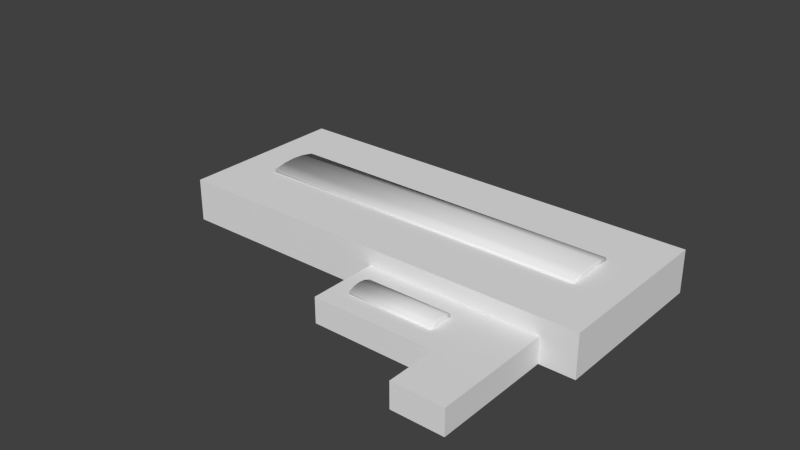 # Source: ebsw_building_ref_003.blend  (saved by Blender 2.79.7; exported with 4.5.12 LTS)
import bpy
from mathutils import Matrix  # noqa: F401  (used for matrix-valued properties, if any)

bpy.ops.wm.read_factory_settings(use_empty=True)
scene = bpy.context.scene
scene.name = 'Scene'

# ---- collections
col_collection_1 = bpy.data.collections.new('Collection 1'); scene.collection.children.link(col_collection_1)
col_collection_11 = bpy.data.collections.new('Collection 11'); scene.collection.children.link(col_collection_11)
col_collection_11.hide_render = True
col_collection_11.hide_viewport = True

# ---- materials (node trees are filled in below, after node groups)
mat_material = bpy.data.materials.new('Material')
mat_material.alpha_threshold = 0.0
mat_material.use_transparent_shadow = False
mat_material.preview_render_type = 'FLAT'
mat_material.roughness = 0.5
mat_material.specular_intensity = 0.0
mat_material.line_color = (0.0, 0.0, 0.0, 1.0)
mat_littleroofs = bpy.data.materials.new('LittleRoofs')
mat_littleroofs.alpha_threshold = 0.0
mat_littleroofs.use_transparent_shadow = False
mat_littleroofs.diffuse_color = (0.1025, 0.1025, 0.1025, 1.0)
mat_littleroofs.roughness = 0.5
mat_littleroofs.line_color = (0.0, 0.0, 0.0, 1.0)
mat_bigroof = bpy.data.materials.new('BigRoof')
mat_bigroof.alpha_threshold = 0.0
mat_bigroof.use_transparent_shadow = False
mat_bigroof.preview_render_type = 'FLAT'
mat_bigroof.diffuse_color = (0.04955, 0.04955, 0.04955, 1.0)
mat_bigroof.roughness = 0.5
mat_bigroof.line_color = (0.0, 0.0, 0.0, 1.0)
mat_garagedoors = bpy.data.materials.new('GarageDoors')
mat_garagedoors.alpha_threshold = 0.0
mat_garagedoors.use_transparent_shadow = False
mat_garagedoors.preview_render_type = 'FLAT'
mat_garagedoors.roughness = 0.5
mat_garagedoors.line_color = (0.0, 0.0, 0.0, 1.0)
mat_walls = bpy.data.materials.new('Walls')
mat_walls.alpha_threshold = 0.0
mat_walls.use_transparent_shadow = False
mat_walls.preview_render_type = 'FLAT'
mat_walls.roughness = 0.5
mat_walls.line_color = (0.0, 0.0, 0.0, 1.0)
mat_roofwindow = bpy.data.materials.new('RoofWindow')
mat_roofwindow.alpha_threshold = 0.0
mat_roofwindow.use_transparent_shadow = False
mat_roofwindow.preview_render_type = 'FLAT'
mat_roofwindow.diffuse_color = (0.1065, 0.1065, 0.1065, 1.0)
mat_roofwindow.roughness = 0.5
mat_roofwindow.line_color = (0.0, 0.0, 0.0, 1.0)

# ---- material node trees

# ---- world
world_world = bpy.data.worlds.new('World'); scene.world = world_world
world_world.color = (0.05088, 0.05088, 0.05088)
world_world.use_sun_shadow = False
world_world.sun_shadow_jitter_overblur = 0.0
world_world.cycles.sampling_method = 'NONE'
world_world.cycles.sample_map_resolution = 256

# ---- meshes
me_cube_001 = bpy.data.meshes.new('Cube.001')
me_cube_001.from_pydata([(12.7, -12.5, 2.0), (12.7, -15.5, 2.0), (2.704, -15.5, 2.0), (2.704, -12.5, 2.0), (12.7, -12.5, 2.3), (12.7, -15.5, 2.3), (2.704, -15.5, 2.3), (2.704, -12.5, 2.3), (12.7, -13.25, 2.0), (12.7, -14.0, 2.0), (12.7, -14.75, 2.0), (2.704, -14.75, 2.0), (2.704, -14.0, 2.0), (2.704, -13.25, 2.0), (12.7, -13.25, 2.6), (12.7, -14.0, 2.7), (12.7, -14.75, 2.6), (2.704, -14.75, 2.6), (2.704, -14.0, 2.7), (2.704, -13.25, 2.6), (20.0, 3.0, 4.0), (20.0, -3.0, 4.0), (-20.0, -3.0, 4.0), (-20.0, 3.0, 4.0), (20.0, 3.0, 4.3), (20.0, -3.0, 4.3), (-20.0, -3.0, 4.3), (-20.0, 3.0, 4.3), (20.0, 1.5, 4.0), (20.0, 2.384e-07, 4.0), (20.0, -1.5, 4.0), (-20.0, -1.5, 4.0), (-20.0, 7.153e-07, 4.0), (-20.0, 1.5, 4.0), (20.0, 1.5, 4.6), (20.0, -1.669e-06, 4.7), (20.0, -1.5, 4.6), (-20.0, -1.5, 4.6), (-20.0, 4.768e-07, 4.7), (-20.0, 1.5, 4.6), (0.4834, -10.0, -1.0), (14.98, -18.0, -1.0), (0.4834, -18.0, -1.0), (14.98, -10.0, 2.0), (14.98, -18.0, 2.0), (0.4834, -18.0, 2.0), (20.98, -10.0, -1.0), (20.98, -10.0, 2.0), (20.98, -18.0, -1.0), (20.98, -18.0, 2.0), (14.98, -24.0, 2.0), (20.98, -24.0, 2.0), (20.98, -24.0, -1.0), (14.98, -24.0, -1.0), (-25.0, -10.0, 4.0), (-25.0, -10.0, -1.0), (-25.0, 10.0, -1.0), (25.0, 10.0, -1.0), (25.0, -10.0, -1.0), (25.0, 10.0, 4.0), (25.0, -10.0, 4.0), (-25.0, 10.0, 4.0), (25.0, -10.0, 2.0), (25.0, 10.0, 2.0), (-25.0, -10.0, 2.0), (-25.0, 10.0, 2.0), (20.98, 10.0, 4.0), (20.98, -10.0, 4.0), (20.98, 10.0, -1.0), (20.98, 10.0, 2.0), (0.4834, 10.0, 4.0), (0.4834, -10.0, 4.0), (0.4834, 10.0, -1.0), (0.4834, -10.0, 2.0), (0.4834, 10.0, 2.0), (14.98, 10.0, 4.0), (14.98, -10.0, 4.0), (14.98, 10.0, -1.0), (14.98, 10.0, 2.0)], [], [(1, 5, 6, 2), (4, 0, 3, 7), (7, 19, 14, 4), (19, 18, 15, 14), (18, 17, 16, 15), (17, 6, 5, 16), (8, 0, 4, 14), (14, 15, 9, 8), (15, 16, 10, 9), (16, 5, 1, 10), (6, 17, 11, 2), (17, 18, 12, 11), (18, 19, 13, 12), (19, 7, 3, 13), (21, 25, 26, 22), (24, 20, 23, 27), (27, 39, 34, 24), (39, 38, 35, 34), (38, 37, 36, 35), (37, 26, 25, 36), (28, 20, 24, 34), (34, 35, 29, 28), (35, 36, 30, 29), (36, 25, 21, 30), (26, 37, 31, 22), (37, 38, 32, 31), (38, 39, 33, 32), (39, 27, 23, 33), (73, 40, 42, 45), (41, 44, 45, 42), (46, 47, 49, 48), (48, 49, 51, 52), (44, 41, 53, 50), (50, 53, 52, 51), (45, 44, 43, 73), (44, 50, 51, 49), (43, 44, 49, 47), (55, 64, 65, 56), (64, 54, 61, 65), (57, 63, 62, 58), (63, 59, 60, 62), (67, 60, 59, 66), (47, 62, 60, 67), (46, 58, 62, 47), (63, 69, 66, 59), (57, 68, 69, 63), (54, 71, 70, 61), (64, 73, 71, 54), (55, 40, 73, 64), (74, 65, 61, 70), (72, 56, 65, 74), (71, 76, 75, 70), (76, 67, 66, 75), (73, 43, 76, 71), (43, 47, 67, 76), (69, 78, 75, 66), (78, 74, 70, 75), (68, 77, 78, 69), (77, 72, 74, 78)])
me_cube_001.polygons.foreach_set('use_smooth', [1, 1, 1, 1, 1, 1, 1, 1, 1, 1, 1, 1, 1, 1, 1, 1, 1, 1, 1, 1, 1, 1, 1, 1, 1, 1, 1, 1, 0, 0, 0, 0, 0, 0, 0, 0, 0, 0, 0, 0, 0, 0, 0, 0, 0, 0, 0, 0, 0, 0, 0, 0, 0, 0, 0, 0, 0, 0, 0])
_uv = me_cube_001.uv_layers.new(name='UVMap')
_uv.uv.foreach_set('vector', [0.5043, 0.9061, 0.5043, 0.9061, 0.4076, 0.9061, 0.4076, 0.9061, 0.5043, 0.9641, 0.5043, 0.9641, 0.4076, 0.9641, 0.4076, 0.9641, 0.4076, 0.9641, 0.4076, 0.9496, 0.5043, 0.9496, 0.5043, 0.9641, 0.4076, 0.9496, 0.4076, 0.9351, 0.5043, 0.9351, 0.5043, 0.9496, 0.4076, 0.9351, 0.4076, 0.9206, 0.5043, 0.9206, 0.5043, 0.9351, 0.4076, 0.9206, 0.4076, 0.9061, 0.5043, 0.9061, 0.5043, 0.9206, 0.5043, 0.9496, 0.5043, 0.9641, 0.5043, 0.9641, 0.5043, 0.9496, 0.5043, 0.9496, 0.5043, 0.9351, 0.5043, 0.9351, 0.5043, 0.9496, 0.5043, 0.9351, 0.5043, 0.9206, 0.5043, 0.9206, 0.5043, 0.9351, 0.5043, 0.9206, 0.5043, 0.9061, 0.5043, 0.9061, 0.5043, 0.9206, 0.4076, 0.9061, 0.4076, 0.9206, 0.4076, 0.9206, 0.4076, 0.9061, 0.4076, 0.9206, 0.4076, 0.9351, 0.4076, 0.9351, 0.4076, 0.9206, 0.4076, 0.9351, 0.4076, 0.9496, 0.4076, 0.9496, 0.4076, 0.9351, 0.4076, 0.9496, 0.4076, 0.9641, 0.4076, 0.9641, 0.4076, 0.9496, 0.3953, 0.8606, 0.3953, 0.8606, 0.008545, 0.8606, 0.008545, 0.8606, 0.3953, 0.9766, 0.3953, 0.9766, 0.008545, 0.9766, 0.008545, 0.9766, 0.008545, 0.9766, 0.008545, 0.9476, 0.3953, 0.9476, 0.3953, 0.9766, 0.008545, 0.9476, 0.008545, 0.9186, 0.3953, 0.9186, 0.3953, 0.9476, 0.008545, 0.9186, 0.008545, 0.8896, 0.3953, 0.8896, 0.3953, 0.9186, 0.008545, 0.8896, 0.008545, 0.8606, 0.3953, 0.8606, 0.3953, 0.8896, 0.3953, 0.9476, 0.3953, 0.9766, 0.3953, 0.9766, 0.3953, 0.9476, 0.3953, 0.9476, 0.3953, 0.9186, 0.3953, 0.9186, 0.3953, 0.9476, 0.3953, 0.9186, 0.3953, 0.8896, 0.3953, 0.8896, 0.3953, 0.9186, 0.3953, 0.8896, 0.3953, 0.8606, 0.3953, 0.8606, 0.3953, 0.8896, 0.008545, 0.8606, 0.008545, 0.8896, 0.008545, 0.8896, 0.008545, 0.8606, 0.008545, 0.8896, 0.008545, 0.9186, 0.008545, 0.9186, 0.008545, 0.8896, 0.008545, 0.9186, 0.008545, 0.9476, 0.008545, 0.9476, 0.008545, 0.9186, 0.008545, 0.9476, 0.008545, 0.9766, 0.008545, 0.9766, 0.008545, 0.9476, 0.9075, 0.6439, 0.9675, 0.6439, 0.9675, 0.9638, 0.9075, 0.9638, 0.3002, 0.25, 0.3002, 0.3699, 0.01024, 0.3699, 0.01024, 0.25, 0.82, 0.25, 0.82, 0.3699, 0.66, 0.3699, 0.66, 0.25, 0.66, 0.25, 0.66, 0.3699, 0.5401, 0.3699, 0.5401, 0.25, 0.3002, 0.3699, 0.3002, 0.25, 0.4201, 0.25, 0.4201, 0.3699, 0.4201, 0.3699, 0.4201, 0.25, 0.5401, 0.25, 0.5401, 0.3699, 0.9126, 0.02368, 0.9127, 0.2624, 0.9785, 0.2623, 0.9785, 0.02357, 0.9127, 0.2624, 0.8633, 0.2625, 0.8634, 0.3613, 0.9128, 0.3612, 0.9785, 0.2623, 0.9127, 0.2624, 0.9128, 0.3612, 0.9785, 0.3611, 0.4061, 0.6124, 0.4061, 0.7324, 0.008545, 0.7324, 0.008545, 0.6124, 0.4061, 0.7324, 0.4061, 0.8373, 0.008545, 0.8373, 0.008545, 0.7324, 0.4061, 0.6124, 0.4061, 0.731, 0.008545, 0.731, 0.008545, 0.6124, 0.4061, 0.731, 0.4061, 0.8346, 0.008545, 0.8346, 0.008545, 0.731, 0.8452, 0.5188, 0.882, 0.5188, 0.882, 0.8856, 0.8452, 0.8856, 0.905, 0.4889, 0.9873, 0.4889, 0.9873, 0.3891, 0.905, 0.3891, 0.905, 0.591, 0.9873, 0.591, 0.9873, 0.4889, 0.905, 0.4889, 0.01025, 0.1463, 0.09235, 0.1463, 0.09235, 0.2281, 0.01024, 0.2281, 0.01027, 0.02368, 0.09235, 0.02368, 0.09235, 0.1463, 0.01025, 0.1463, 0.4236, 0.5188, 0.6572, 0.5188, 0.6572, 0.8856, 0.4236, 0.8856, 0.01024, 0.4889, 0.3924, 0.4889, 0.3924, 0.3891, 0.01024, 0.3891, 0.01024, 0.591, 0.3924, 0.591, 0.3924, 0.4889, 0.01024, 0.4889, 0.513, 0.1463, 0.8973, 0.1463, 0.8973, 0.2281, 0.513, 0.2281, 0.513, 0.02368, 0.8973, 0.02368, 0.8973, 0.1463, 0.513, 0.1463, 0.6572, 0.5188, 0.7902, 0.5188, 0.7902, 0.8856, 0.6572, 0.8856, 0.7902, 0.5188, 0.8452, 0.5188, 0.8452, 0.8856, 0.7902, 0.8856, 0.3924, 0.4889, 0.7552, 0.4889, 0.7552, 0.3891, 0.3924, 0.3891, 0.7552, 0.4889, 0.905, 0.4889, 0.905, 0.3891, 0.7552, 0.3891, 0.09235, 0.1463, 0.215, 0.146, 0.215, 0.2281, 0.09235, 0.2281, 0.215, 0.146, 0.513, 0.1463, 0.513, 0.2281, 0.215, 0.2281, 0.09235, 0.02368, 0.215, 0.02391, 0.215, 0.146, 0.09235, 0.1463, 0.215, 0.02391, 0.513, 0.02368, 0.513, 0.1463, 0.215, 0.146])
me_cube_001.materials.append(mat_material)
me_cube_001.use_remesh_preserve_volume = False
me_cube_001.use_remesh_preserve_attributes = False
me_cube_001.use_mirror_vertex_groups = False
me_cube_001.update()
me_cube_011 = bpy.data.meshes.new('Cube.011')
me_cube_011.from_pydata([(-6.945, 3.695, 1.7), (-6.945, -3.695, 1.7), (6.945, -3.695, 1.7), (6.945, 3.695, 1.7), (12.95, -9.702, 1.7), (7.553, -9.702, 1.7), (12.95, -3.97, 1.7), (12.95, 3.673, 1.7), (7.553, 3.673, 1.7), (7.553, -3.97, 1.7)], [], [(3, 0, 1, 2), (6, 9, 5, 4), (8, 9, 6, 7)])
me_cube_011.materials.append(mat_littleroofs)
me_cube_011.use_remesh_preserve_volume = False
me_cube_011.use_remesh_preserve_attributes = False
me_cube_011.use_mirror_vertex_groups = False
me_cube_011.update()
me_cube_010 = bpy.data.meshes.new('Cube.010')
me_cube_010.from_pydata([(-24.7, 9.702, 3.7), (-24.7, -9.702, 3.7), (24.7, -9.702, 3.7), (24.7, 9.702, 3.7)], [], [(3, 0, 1, 2)])
me_cube_010.materials.append(mat_bigroof)
me_cube_010.use_remesh_preserve_volume = False
me_cube_010.use_remesh_preserve_attributes = False
me_cube_010.use_mirror_vertex_groups = False
me_cube_010.update()
me_cube_009 = bpy.data.meshes.new('Cube.009')
me_cube_009.from_pydata([(7.258, 23.7, -1.0), (7.258, 23.7, 1.998), (2.26, 23.7, -1.0), (2.26, 23.7, 1.998), (0.7599, 23.7, 1.998), (0.7599, 23.7, -1.0), (-4.243, 23.7, 1.998), (-4.243, 23.7, -1.0), (-6.95, 2.0, -1.0), (-6.95, -2.0, -1.0), (-6.95, -2.0, 1.25), (-6.95, 2.0, 1.25), (-32.43, 17.33, -1.0), (-32.43, 10.67, -1.0), (-32.43, 17.33, 3.0), (-32.43, 10.67, 3.0)], [], [(0, 2, 3, 1), (5, 7, 6, 4), (11, 8, 9, 10), (14, 12, 13, 15)])
_uv = me_cube_009.uv_layers.new(name='UVMap')
_uv.uv.foreach_set('vector', [0.04645, 0.03195, 0.9285, 0.007221, 0.9442, 0.9995, 0.0621, 1.024, 0.04645, 0.03195, 0.9285, 0.007221, 0.9442, 0.9995, 0.0621, 1.024, 0.0621, 1.024, 0.04645, 0.03195, 0.9285, 0.007221, 0.9442, 0.9995, 0.06325, 1.577, 0.05485, -0.001225, 0.9339, -0.04307, 0.9423, 1.535])
me_cube_009.materials.append(mat_garagedoors)
me_cube_009.use_remesh_preserve_volume = False
me_cube_009.use_remesh_preserve_attributes = False
me_cube_009.use_mirror_vertex_groups = False
me_cube_009.update()
me_cube_007 = bpy.data.meshes.new('Cube.007')
me_cube_007.from_pydata([(-25.0, 10.0, 4.0), (-25.0, -10.0, 4.0), (-25.0, 10.0, -1.0), (-25.0, -10.0, -1.0), (-25.0, 3.333, 4.0), (-25.0, -3.333, 4.0), (-25.0, 3.333, -1.0), (-25.0, -3.333, -1.0), (-25.0, 10.0, 3.0), (-25.0, -10.0, 3.0), (-25.0, 3.333, 3.0), (-25.0, -3.333, 3.0), (-24.7, -3.333, 3.0), (-24.7, 3.333, 3.0), (-24.7, -3.333, -1.0), (-24.7, 3.333, -1.0), (25.0, 10.0, -1.0), (25.0, -10.0, -1.0), (-25.0, -10.0, -1.0), (-25.0, 10.0, -1.0), (25.0, 10.0, 4.0), (25.0, -10.0, 4.0), (-25.0, -10.0, 4.0), (-25.0, 10.0, 4.0), (24.7, 9.702, 4.0), (-24.7, 9.702, 4.0), (-24.7, -9.702, 4.0), (24.7, -9.702, 4.0), (24.7, 9.702, 3.7), (24.7, -9.702, 3.7), (-24.7, -9.702, 3.7), (-24.7, 9.702, 3.7), (0.4834, -10.0, 2.0), (0.4834, -18.0, 2.0), (0.4834, -10.0, -1.0), (0.4834, -18.0, -1.0), (0.4834, -12.0, 2.0), (0.4834, -16.0, 2.0), (0.4834, -12.0, -1.0), (0.4834, -16.0, -1.0), (0.4834, -10.0, 1.25), (0.4834, -18.0, 1.25), (0.4834, -12.0, 1.25), (0.4834, -16.0, 1.25), (0.7834, -12.0, 1.25), (0.7834, -16.0, 1.25), (0.7834, -16.0, -1.0), (0.7834, -12.0, -1.0), (14.98, -18.0, -1.0), (0.4834, -18.0, -1.0), (14.98, -10.0, 2.0), (14.98, -18.0, 2.0), (0.4834, -18.0, 2.0), (0.4834, -10.0, 2.0), (20.98, -10.0, -1.0), (20.98, -10.0, 2.0), (20.98, -18.0, -1.0), (20.98, -18.0, 2.0), (14.98, -24.0, 2.0), (20.98, -24.0, 2.0), (20.98, -24.0, -1.0), (14.98, -24.0, -1.0), (20.68, -17.97, 2.0), (20.68, -23.7, 2.0), (15.29, -23.7, 2.0), (15.29, -17.97, 2.0), (20.68, -10.33, 2.0), (15.29, -10.33, 2.0), (15.29, -17.97, 1.7), (15.29, -10.33, 1.7), (20.68, -10.33, 1.7), (20.68, -17.97, 1.7), (15.29, -23.7, 1.7), (20.68, -23.7, 1.7), (14.68, -10.3, 2.0), (0.7882, -10.3, 2.0), (0.7882, -17.7, 2.0), (14.68, -17.7, 2.0), (14.68, -10.3, 1.7), (14.68, -17.7, 1.7), (0.7882, -17.7, 1.7), (0.7882, -10.3, 1.7), (25.0, -10.0, 1.998), (25.0, 10.0, 1.998), (-25.0, -10.0, 1.998), (-25.0, 10.0, 1.998), (14.99, 10.0, -1.0), (9.994, 10.0, -1.0), (14.99, 10.0, 4.0), (9.994, 10.0, 4.0), (14.96, 9.702, 4.0), (10.02, 9.702, 4.0), (14.96, 9.702, 3.7), (10.02, 9.702, 3.7), (14.99, 10.0, 1.998), (9.994, 10.0, 1.998), (8.493, 10.0, -1.0), (3.491, 10.0, -1.0), (8.493, 10.0, 4.0), (3.491, 10.0, 4.0), (8.545, 9.702, 4.0), (3.582, 9.702, 4.0), (8.545, 9.702, 3.7), (3.582, 9.702, 3.7), (8.493, 10.0, 1.998), (3.491, 10.0, 1.998), (3.491, 9.7, -1.0), (3.491, 9.7, 1.998), (8.493, 9.7, -1.0), (8.493, 9.7, 1.998), (9.994, 9.7, 1.998), (9.994, 9.7, -1.0), (14.99, 9.7, 1.998), (14.99, 9.7, -1.0)], [], [(6, 10, 8, 2), (0, 8, 10, 4), (11, 5, 4, 10), (3, 9, 11, 7), (9, 1, 5, 11), (11, 10, 13, 12), (7, 11, 12, 14), (10, 6, 15, 13), (23, 22, 26, 25), (22, 21, 27, 26), (21, 20, 24, 27), (27, 24, 28, 29), (26, 27, 29, 30), (25, 26, 30, 31), (38, 42, 40, 34), (32, 40, 42, 36), (43, 37, 36, 42), (35, 41, 43, 39), (41, 33, 37, 43), (43, 42, 44, 45), (39, 43, 45, 46), (42, 38, 47, 44), (48, 51, 52, 49), (54, 55, 57, 56), (56, 57, 59, 60), (51, 48, 61, 58), (58, 61, 60, 59), (59, 57, 62, 63), (58, 59, 63, 64), (51, 58, 64, 65), (57, 55, 66, 62), (55, 50, 67, 66), (50, 51, 65, 67), (67, 65, 68, 69), (66, 67, 69, 70), (62, 66, 70, 71), (65, 64, 72, 68), (64, 63, 73, 72), (63, 62, 71, 73), (50, 53, 75, 74), (53, 52, 76, 75), (52, 51, 77, 76), (51, 50, 74, 77), (77, 74, 78, 79), (76, 77, 79, 80), (75, 76, 80, 81), (74, 75, 81, 78), (16, 83, 82, 17), (83, 20, 21, 82), (17, 82, 84, 18), (82, 21, 22, 84), (20, 88, 90, 24), (88, 89, 91, 90), (24, 90, 92, 28), (90, 91, 93, 92), (83, 94, 88, 20), (94, 95, 89, 88), (16, 86, 94, 83), (89, 98, 100, 91), (98, 99, 101, 100), (99, 23, 25, 101), (91, 100, 102, 93), (100, 101, 103, 102), (101, 25, 31, 103), (95, 104, 98, 89), (104, 105, 99, 98), (105, 85, 23, 99), (87, 96, 104, 95), (97, 19, 85, 105), (97, 105, 107, 106), (104, 96, 108, 109), (105, 104, 109, 107), (87, 95, 110, 111), (94, 86, 113, 112), (95, 94, 112, 110)])
me_cube_007.materials.append(mat_walls)
me_cube_007.use_remesh_preserve_volume = False
me_cube_007.use_remesh_preserve_attributes = False
me_cube_007.use_mirror_vertex_groups = False
me_cube_007.update()
me_cube_006 = bpy.data.meshes.new('Cube.006')
me_cube_006.from_pydata([(20.0, 3.0, -1.0), (20.0, -3.0, -1.0), (-20.0, -3.0, -1.0), (-20.0, 3.0, -1.0), (20.0, 3.0, -0.7), (20.0, -3.0, -0.7), (-20.0, -3.0, -0.7), (-20.0, 3.0, -0.7), (20.0, 1.5, -1.0), (20.0, 2.384e-07, -1.0), (20.0, -1.5, -1.0), (-20.0, -1.5, -1.0), (-20.0, 7.153e-07, -1.0), (-20.0, 1.5, -1.0), (20.0, 1.5, -0.4), (20.0, -1.669e-06, -0.3), (20.0, -1.5, -0.4), (-20.0, -1.5, -0.4), (-20.0, 4.768e-07, -0.3), (-20.0, 1.5, -0.4)], [], [(1, 5, 6, 2), (4, 0, 3, 7), (7, 19, 14, 4), (19, 18, 15, 14), (18, 17, 16, 15), (17, 6, 5, 16), (8, 0, 4, 14), (14, 15, 9, 8), (15, 16, 10, 9), (16, 5, 1, 10), (6, 17, 11, 2), (17, 18, 12, 11), (18, 19, 13, 12), (19, 7, 3, 13)])
me_cube_006.polygons.foreach_set('use_smooth', [True] * 14)
me_cube_006.materials.append(mat_roofwindow)
me_cube_006.use_remesh_preserve_volume = False
me_cube_006.use_remesh_preserve_attributes = False
me_cube_006.use_mirror_vertex_groups = False
me_cube_006.update()
me_cube_000 = bpy.data.meshes.new('Cube.000')
me_cube_000.from_pydata([(5.0, 1.5, -1.0), (5.0, -1.5, -1.0), (-5.0, -1.5, -1.0), (-5.0, 1.5, -1.0), (5.0, 1.5, -0.7), (5.0, -1.5, -0.7), (-5.0, -1.5, -0.7), (-5.0, 1.5, -0.7), (5.0, 0.75, -1.0), (5.0, 1.192e-07, -1.0), (5.0, -0.75, -1.0), (-5.0, -0.75, -1.0), (-5.0, 3.576e-07, -1.0), (-5.0, 0.75, -1.0), (5.0, 0.75, -0.4), (5.0, -8.345e-07, -0.3), (5.0, -0.75, -0.4), (-5.0, -0.75, -0.4), (-5.0, 2.384e-07, -0.3), (-5.0, 0.75, -0.4)], [], [(1, 5, 6, 2), (4, 0, 3, 7), (7, 19, 14, 4), (19, 18, 15, 14), (18, 17, 16, 15), (17, 6, 5, 16), (8, 0, 4, 14), (14, 15, 9, 8), (15, 16, 10, 9), (16, 5, 1, 10), (6, 17, 11, 2), (17, 18, 12, 11), (18, 19, 13, 12), (19, 7, 3, 13)])
me_cube_000.polygons.foreach_set('use_smooth', [True] * 14)
me_cube_000.materials.append(mat_roofwindow)
me_cube_000.use_remesh_preserve_volume = False
me_cube_000.use_remesh_preserve_attributes = False
me_cube_000.use_mirror_vertex_groups = False
me_cube_000.update()

# ---- objects
ob_cube = bpy.data.objects.new('Cube', me_cube_001)
ob_cube_008 = bpy.data.objects.new('Cube.008', me_cube_011)
ob_cube_003 = bpy.data.objects.new('Cube.003', me_cube_010)
ob_garagedoors = bpy.data.objects.new('GarageDoors', me_cube_009)
ob_walls = bpy.data.objects.new('Walls', me_cube_007)
ob_cube_006 = bpy.data.objects.new('Cube.006', me_cube_006)
ob_cube_004 = bpy.data.objects.new('Cube.004', me_cube_000)

# ---- transforms, parenting, visibility, modifiers, constraints
ob_cube.location = (0.0, 0.0, 1.0)
ob_cube.lineart.crease_threshold = 0.0
ob_cube_008.location = (7.733, -14.0, 1.0)
ob_cube_008.lineart.crease_threshold = 0.0
ob_cube_003.location = (0.0, 0.0, 1.0)
ob_cube_003.lineart.crease_threshold = 0.0
ob_garagedoors.location = (7.733, -14.0, 1.0)
ob_garagedoors.lineart.crease_threshold = 0.0
ob_walls.location = (0.0, 0.0, 1.0)
ob_walls.lineart.crease_threshold = 0.0
ob_cube_006.location = (0.0, 0.0, 5.7)
ob_cube_006.lineart.crease_threshold = 0.0
_m = ob_cube_006.modifiers.new('EdgeSplit', 'EDGE_SPLIT')
ob_cube_004.location = (7.704, -14.0, 3.7)
ob_cube_004.lineart.crease_threshold = 0.0
_m = ob_cube_004.modifiers.new('EdgeSplit', 'EDGE_SPLIT')

# ---- collection membership
col_collection_1.objects.link(ob_cube)
col_collection_11.objects.link(ob_cube_008)
col_collection_11.objects.link(ob_cube_003)
col_collection_11.objects.link(ob_garagedoors)
col_collection_11.objects.link(ob_walls)
col_collection_11.objects.link(ob_cube_006)
col_collection_11.objects.link(ob_cube_004)

# ---- scene / render settings (as saved in the file)
scene.frame_start = 1; scene.frame_end = 250; scene.frame_set(5)
scene.render.engine = 'BLENDER_EEVEE_NEXT'
scene.render.image_settings.color_mode = 'RGB'
scene.render.image_settings.compression = 90
scene.render.resolution_percentage = 50
scene.render.dither_intensity = 0.0
scene.render.use_bake_selected_to_active = True
scene.render.bake_margin = 4
scene.render.bake_bias = 0.1
scene.cycles.use_denoising = False
scene.cycles.samples = 10
scene.cycles.sampling_pattern = 'TABULATED_SOBOL'
scene.cycles.light_sampling_threshold = 0.0
scene.cycles.use_adaptive_sampling = False
scene.cycles.use_light_tree = False
scene.cycles.blur_glossy = 0.0
scene.cycles.volume_bounces = 1
scene.cycles.pixel_filter_type = 'GAUSSIAN'
scene.cycles.sample_clamp_indirect = 0.0
scene.view_settings.view_transform = 'Standard'
bpy.context.view_layer.update()

# ---- added for rendering (the .blend has no active camera and no usable light): camera, sun
cam_auto = bpy.data.cameras.new('AutoCamera')
cam_auto.lens = 50.0
cam_auto.sensor_width = 36.0
cam_auto.clip_end = 1217.14
ob_auto_camera = bpy.data.objects.new('AutoCamera', cam_auto)
scene.collection.objects.link(ob_auto_camera)
ob_auto_camera.location = (65.6365, -83.3741, 57.8325)
ob_auto_camera.rotation_euler = (1.09748, -7.21219e-08, 0.694738)
scene.camera = ob_auto_camera
light_auto_sun = bpy.data.lights.new('AutoSun', 'SUN')
light_auto_sun.energy = 3.0
light_auto_sun.angle = 0.0523599
ob_auto_sun = bpy.data.objects.new('AutoSun', light_auto_sun)
scene.collection.objects.link(ob_auto_sun)
ob_auto_sun.rotation_euler = (0.872665, 0.174533, 0.523599)
bpy.context.view_layer.update()
